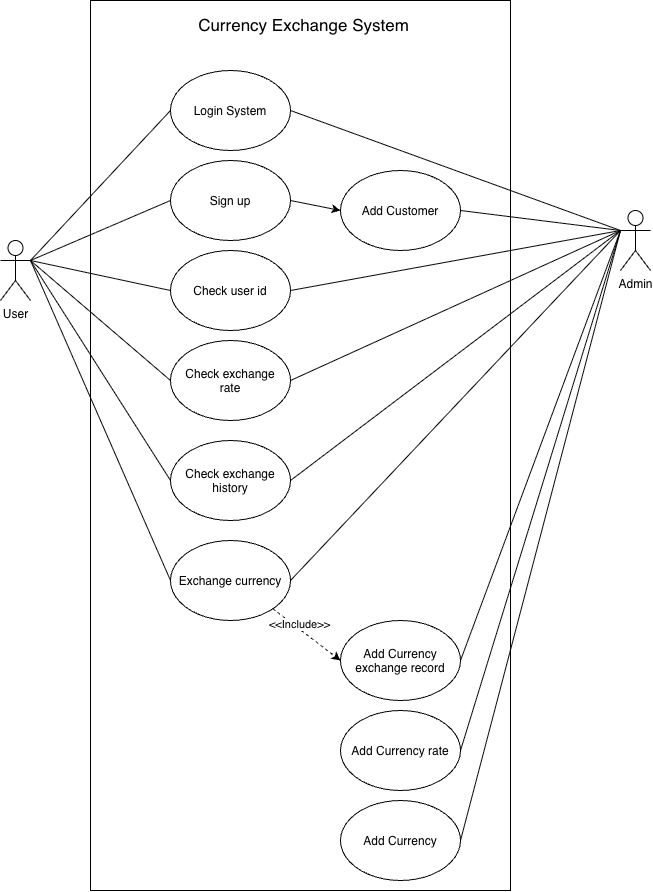

The diagram above was exported from draw.io. Its source (the exported page's mxGraphModel, read from the mxfile embedded in the PNG):
<mxGraphModel dx="1437" dy="941" grid="1" gridSize="10" guides="1" tooltips="1" connect="1" arrows="1" fold="1" page="1" pageScale="1" pageWidth="827" pageHeight="1169" math="0" shadow="0">
  <root>
    <mxCell id="0" />
    <mxCell id="1" parent="0" />
    <mxCell id="9MO-ELuOjZt6GtM2mVEb-1" parent="1" style="rounded=0;whiteSpace=wrap;html=1;" value="" vertex="1">
      <mxGeometry height="890" width="420" x="200" y="60" as="geometry" />
    </mxCell>
    <mxCell id="9MO-ELuOjZt6GtM2mVEb-2" parent="1" style="text;html=1;whiteSpace=wrap;strokeColor=none;fillColor=none;align=center;verticalAlign=middle;rounded=0;" value="&lt;font style=&quot;font-size: 17px;&quot;&gt;Currency Exchange System&lt;/font&gt;" vertex="1">
      <mxGeometry height="30" width="215" x="306" y="70" as="geometry" />
    </mxCell>
    <mxCell id="9MO-ELuOjZt6GtM2mVEb-4" parent="1" style="ellipse;whiteSpace=wrap;html=1;shapeInside=1;" value="Login System" vertex="1">
      <mxGeometry height="80" width="120" x="280" y="130" as="geometry" />
    </mxCell>
    <mxCell id="9MO-ELuOjZt6GtM2mVEb-5" parent="1" style="ellipse;whiteSpace=wrap;html=1;shapeInside=1;" value="Sign up" vertex="1">
      <mxGeometry height="80" width="120" x="280" y="220" as="geometry" />
    </mxCell>
    <mxCell id="9MO-ELuOjZt6GtM2mVEb-6" parent="1" style="ellipse;whiteSpace=wrap;html=1;shapeInside=1;" value="Check user id" vertex="1">
      <mxGeometry height="80" width="120" x="280" y="310" as="geometry" />
    </mxCell>
    <mxCell id="9MO-ELuOjZt6GtM2mVEb-7" parent="1" style="ellipse;whiteSpace=wrap;html=1;shapeInside=1;" value="Check exchange rate" vertex="1">
      <mxGeometry height="80" width="120" x="280" y="400" as="geometry" />
    </mxCell>
    <mxCell id="9MO-ELuOjZt6GtM2mVEb-8" parent="1" style="ellipse;whiteSpace=wrap;html=1;shapeInside=1;" value="Exchange currency" vertex="1">
      <mxGeometry height="80" width="120" x="280" y="600" as="geometry" />
    </mxCell>
    <mxCell id="9MO-ELuOjZt6GtM2mVEb-9" parent="1" style="ellipse;whiteSpace=wrap;html=1;shapeInside=1;" value="Add Customer" vertex="1">
      <mxGeometry height="80" width="120" x="450" y="230" as="geometry" />
    </mxCell>
    <object label="User" id="9MO-ELuOjZt6GtM2mVEb-10">
      <mxCell parent="1" style="shape=umlActor;verticalLabelPosition=bottom;verticalAlign=top;html=1;outlineConnect=0;" vertex="1">
        <mxGeometry height="60" width="30" x="110" y="300" as="geometry" />
      </mxCell>
    </object>
    <mxCell id="9MO-ELuOjZt6GtM2mVEb-12" parent="1" style="ellipse;whiteSpace=wrap;html=1;shapeInside=1;" value="Add Currency" vertex="1">
      <mxGeometry height="80" width="120" x="450" y="860" as="geometry" />
    </mxCell>
    <mxCell id="9MO-ELuOjZt6GtM2mVEb-13" parent="1" style="ellipse;whiteSpace=wrap;html=1;shapeInside=1;" value="Check exchange history" vertex="1">
      <mxGeometry height="80" width="120" x="280" y="500" as="geometry" />
    </mxCell>
    <mxCell id="9MO-ELuOjZt6GtM2mVEb-14" parent="1" style="ellipse;whiteSpace=wrap;html=1;shapeInside=1;" value="Add Currency rate" vertex="1">
      <mxGeometry height="80" width="120" x="450" y="770" as="geometry" />
    </mxCell>
    <mxCell id="9MO-ELuOjZt6GtM2mVEb-15" parent="1" style="ellipse;whiteSpace=wrap;html=1;shapeInside=1;" value="Add Currency exchange record" vertex="1">
      <mxGeometry height="80" width="120" x="450" y="680" as="geometry" />
    </mxCell>
    <mxCell id="9MO-ELuOjZt6GtM2mVEb-18" edge="1" parent="1" source="9MO-ELuOjZt6GtM2mVEb-10" style="endArrow=none;html=1;rounded=0;exitX=1;exitY=0.3333333333333333;exitDx=0;exitDy=0;exitPerimeter=0;entryX=0;entryY=0.5;entryDx=0;entryDy=0;" target="9MO-ELuOjZt6GtM2mVEb-4" value="">
      <mxGeometry height="50" relative="1" width="50" as="geometry">
        <mxPoint x="370" y="470" as="sourcePoint" />
        <mxPoint x="420" y="420" as="targetPoint" />
      </mxGeometry>
    </mxCell>
    <mxCell id="9MO-ELuOjZt6GtM2mVEb-22" edge="1" parent="1" source="9MO-ELuOjZt6GtM2mVEb-10" style="endArrow=none;html=1;rounded=0;exitX=1;exitY=0.3333333333333333;exitDx=0;exitDy=0;exitPerimeter=0;entryX=0;entryY=0.5;entryDx=0;entryDy=0;" target="9MO-ELuOjZt6GtM2mVEb-5" value="">
      <mxGeometry height="50" relative="1" width="50" as="geometry">
        <mxPoint x="360" y="510" as="sourcePoint" />
        <mxPoint x="410" y="460" as="targetPoint" />
      </mxGeometry>
    </mxCell>
    <mxCell id="9MO-ELuOjZt6GtM2mVEb-23" edge="1" parent="1" source="9MO-ELuOjZt6GtM2mVEb-6" style="endArrow=none;html=1;rounded=0;entryX=1;entryY=0.3333333333333333;entryDx=0;entryDy=0;entryPerimeter=0;exitX=0;exitY=0.5;exitDx=0;exitDy=0;" target="9MO-ELuOjZt6GtM2mVEb-10" value="">
      <mxGeometry height="50" relative="1" width="50" as="geometry">
        <mxPoint x="110" y="520" as="sourcePoint" />
        <mxPoint x="160" y="470" as="targetPoint" />
      </mxGeometry>
    </mxCell>
    <mxCell id="9MO-ELuOjZt6GtM2mVEb-24" edge="1" parent="1" source="9MO-ELuOjZt6GtM2mVEb-10" style="endArrow=none;html=1;rounded=0;exitX=1;exitY=0.3333333333333333;exitDx=0;exitDy=0;exitPerimeter=0;entryX=0;entryY=0.5;entryDx=0;entryDy=0;" target="9MO-ELuOjZt6GtM2mVEb-7" value="">
      <mxGeometry height="50" relative="1" width="50" as="geometry">
        <mxPoint x="160" y="390" as="sourcePoint" />
        <mxPoint x="410" y="510" as="targetPoint" />
      </mxGeometry>
    </mxCell>
    <mxCell id="9MO-ELuOjZt6GtM2mVEb-25" edge="1" parent="1" source="9MO-ELuOjZt6GtM2mVEb-8" style="endArrow=none;html=1;rounded=0;entryX=1;entryY=0.3333333333333333;entryDx=0;entryDy=0;entryPerimeter=0;exitX=0;exitY=0.5;exitDx=0;exitDy=0;" target="9MO-ELuOjZt6GtM2mVEb-10" value="">
      <mxGeometry height="50" relative="1" width="50" as="geometry">
        <mxPoint x="500" y="540" as="sourcePoint" />
        <mxPoint x="550" y="490" as="targetPoint" />
      </mxGeometry>
    </mxCell>
    <mxCell id="9MO-ELuOjZt6GtM2mVEb-26" edge="1" parent="1" source="9MO-ELuOjZt6GtM2mVEb-13" style="endArrow=none;html=1;rounded=0;entryX=1;entryY=0.3333333333333333;entryDx=0;entryDy=0;entryPerimeter=0;exitX=0;exitY=0.5;exitDx=0;exitDy=0;" target="9MO-ELuOjZt6GtM2mVEb-10" value="">
      <mxGeometry height="50" relative="1" width="50" as="geometry">
        <mxPoint x="840" y="880" as="sourcePoint" />
        <mxPoint x="700" y="580" as="targetPoint" />
      </mxGeometry>
    </mxCell>
    <mxCell id="9MO-ELuOjZt6GtM2mVEb-27" parent="1" style="shape=umlActor;verticalLabelPosition=bottom;verticalAlign=top;html=1;outlineConnect=0;" value="Admin" vertex="1">
      <mxGeometry height="60" width="30" x="730" y="270" as="geometry" />
    </mxCell>
    <mxCell id="9MO-ELuOjZt6GtM2mVEb-30" edge="1" parent="1" source="9MO-ELuOjZt6GtM2mVEb-4" style="endArrow=none;html=1;rounded=0;entryX=0;entryY=0.3333333333333333;entryDx=0;entryDy=0;entryPerimeter=0;exitX=1;exitY=0.5;exitDx=0;exitDy=0;" target="9MO-ELuOjZt6GtM2mVEb-27" value="">
      <mxGeometry height="50" relative="1" width="50" as="geometry">
        <mxPoint x="530" y="470" as="sourcePoint" />
        <mxPoint x="580" y="420" as="targetPoint" />
      </mxGeometry>
    </mxCell>
    <mxCell id="9MO-ELuOjZt6GtM2mVEb-31" edge="1" parent="1" source="9MO-ELuOjZt6GtM2mVEb-7" style="endArrow=none;html=1;rounded=0;entryX=0;entryY=0.3333333333333333;entryDx=0;entryDy=0;entryPerimeter=0;exitX=1;exitY=0.5;exitDx=0;exitDy=0;" target="9MO-ELuOjZt6GtM2mVEb-27" value="">
      <mxGeometry height="50" relative="1" width="50" as="geometry">
        <mxPoint x="530" y="470" as="sourcePoint" />
        <mxPoint x="580" y="420" as="targetPoint" />
      </mxGeometry>
    </mxCell>
    <mxCell id="9MO-ELuOjZt6GtM2mVEb-32" edge="1" parent="1" source="9MO-ELuOjZt6GtM2mVEb-8" style="endArrow=none;html=1;rounded=0;entryX=0;entryY=0.3333333333333333;entryDx=0;entryDy=0;entryPerimeter=0;exitX=1;exitY=0.5;exitDx=0;exitDy=0;" target="9MO-ELuOjZt6GtM2mVEb-27" value="">
      <mxGeometry height="50" relative="1" width="50" as="geometry">
        <mxPoint x="530" y="470" as="sourcePoint" />
        <mxPoint x="580" y="420" as="targetPoint" />
      </mxGeometry>
    </mxCell>
    <mxCell id="9MO-ELuOjZt6GtM2mVEb-33" edge="1" parent="1" source="9MO-ELuOjZt6GtM2mVEb-13" style="endArrow=none;html=1;rounded=0;exitX=1;exitY=0.5;exitDx=0;exitDy=0;entryX=0;entryY=0.3333333333333333;entryDx=0;entryDy=0;entryPerimeter=0;" target="9MO-ELuOjZt6GtM2mVEb-27" value="">
      <mxGeometry height="50" relative="1" width="50" as="geometry">
        <mxPoint x="530" y="470" as="sourcePoint" />
        <mxPoint x="580" y="420" as="targetPoint" />
      </mxGeometry>
    </mxCell>
    <mxCell id="9MO-ELuOjZt6GtM2mVEb-34" edge="1" parent="1" source="9MO-ELuOjZt6GtM2mVEb-9" style="endArrow=none;html=1;rounded=0;entryX=0;entryY=0.3333333333333333;entryDx=0;entryDy=0;entryPerimeter=0;exitX=1;exitY=0.5;exitDx=0;exitDy=0;" target="9MO-ELuOjZt6GtM2mVEb-27" value="">
      <mxGeometry height="50" relative="1" width="50" as="geometry">
        <mxPoint x="530" y="560" as="sourcePoint" />
        <mxPoint x="580" y="510" as="targetPoint" />
      </mxGeometry>
    </mxCell>
    <mxCell id="9MO-ELuOjZt6GtM2mVEb-35" edge="1" parent="1" source="9MO-ELuOjZt6GtM2mVEb-12" style="endArrow=none;html=1;rounded=0;entryX=0;entryY=0.3333333333333333;entryDx=0;entryDy=0;entryPerimeter=0;exitX=1;exitY=0.5;exitDx=0;exitDy=0;" target="9MO-ELuOjZt6GtM2mVEb-27" value="">
      <mxGeometry height="50" relative="1" width="50" as="geometry">
        <mxPoint x="530" y="710" as="sourcePoint" />
        <mxPoint x="580" y="660" as="targetPoint" />
      </mxGeometry>
    </mxCell>
    <mxCell id="9MO-ELuOjZt6GtM2mVEb-36" edge="1" parent="1" source="9MO-ELuOjZt6GtM2mVEb-14" style="endArrow=none;html=1;rounded=0;entryX=0;entryY=0.3333333333333333;entryDx=0;entryDy=0;entryPerimeter=0;exitX=1;exitY=0.5;exitDx=0;exitDy=0;" target="9MO-ELuOjZt6GtM2mVEb-27" value="">
      <mxGeometry height="50" relative="1" width="50" as="geometry">
        <mxPoint x="530" y="710" as="sourcePoint" />
        <mxPoint x="580" y="660" as="targetPoint" />
      </mxGeometry>
    </mxCell>
    <mxCell id="9MO-ELuOjZt6GtM2mVEb-37" edge="1" parent="1" source="9MO-ELuOjZt6GtM2mVEb-15" style="endArrow=none;html=1;rounded=0;entryX=0;entryY=0.3333333333333333;entryDx=0;entryDy=0;entryPerimeter=0;exitX=1;exitY=0.5;exitDx=0;exitDy=0;" target="9MO-ELuOjZt6GtM2mVEb-27" value="">
      <mxGeometry height="50" relative="1" width="50" as="geometry">
        <mxPoint x="630" y="720" as="sourcePoint" />
        <mxPoint x="680" y="670" as="targetPoint" />
      </mxGeometry>
    </mxCell>
    <mxCell id="9MO-ELuOjZt6GtM2mVEb-38" edge="1" parent="1" source="9MO-ELuOjZt6GtM2mVEb-5" style="endArrow=classic;html=1;rounded=0;exitX=1;exitY=0.5;exitDx=0;exitDy=0;entryX=0;entryY=0.5;entryDx=0;entryDy=0;" target="9MO-ELuOjZt6GtM2mVEb-9" value="">
      <mxGeometry height="50" relative="1" width="50" as="geometry">
        <mxPoint x="630" y="540" as="sourcePoint" />
        <mxPoint x="680" y="490" as="targetPoint" />
      </mxGeometry>
    </mxCell>
    <mxCell id="9MO-ELuOjZt6GtM2mVEb-40" edge="1" parent="1" source="9MO-ELuOjZt6GtM2mVEb-6" style="endArrow=none;html=1;rounded=0;exitX=1;exitY=0.5;exitDx=0;exitDy=0;entryX=0;entryY=0.3333333333333333;entryDx=0;entryDy=0;entryPerimeter=0;" target="9MO-ELuOjZt6GtM2mVEb-27" value="">
      <mxGeometry height="50" relative="1" width="50" as="geometry">
        <mxPoint x="420" y="400" as="sourcePoint" />
        <mxPoint x="700" y="380" as="targetPoint" />
      </mxGeometry>
    </mxCell>
    <mxCell id="9MO-ELuOjZt6GtM2mVEb-41" edge="1" parent="1" source="9MO-ELuOjZt6GtM2mVEb-8" style="endArrow=classic;html=1;rounded=0;exitX=1;exitY=1;exitDx=0;exitDy=0;entryX=0;entryY=0.5;entryDx=0;entryDy=0;dashed=1;" target="9MO-ELuOjZt6GtM2mVEb-15" value="">
      <mxGeometry height="50" relative="1" width="50" as="geometry">
        <mxPoint x="340" y="750" as="sourcePoint" />
        <mxPoint x="390" y="700" as="targetPoint" />
      </mxGeometry>
    </mxCell>
    <mxCell id="9MO-ELuOjZt6GtM2mVEb-42" connectable="0" parent="9MO-ELuOjZt6GtM2mVEb-41" style="edgeLabel;html=1;align=center;verticalAlign=middle;resizable=0;points=[];" value="&amp;lt;&amp;lt;Include&amp;gt;&amp;gt;" vertex="1">
      <mxGeometry relative="1" x="-0.29" y="4" as="geometry">
        <mxPoint as="offset" />
      </mxGeometry>
    </mxCell>
  </root>
</mxGraphModel>